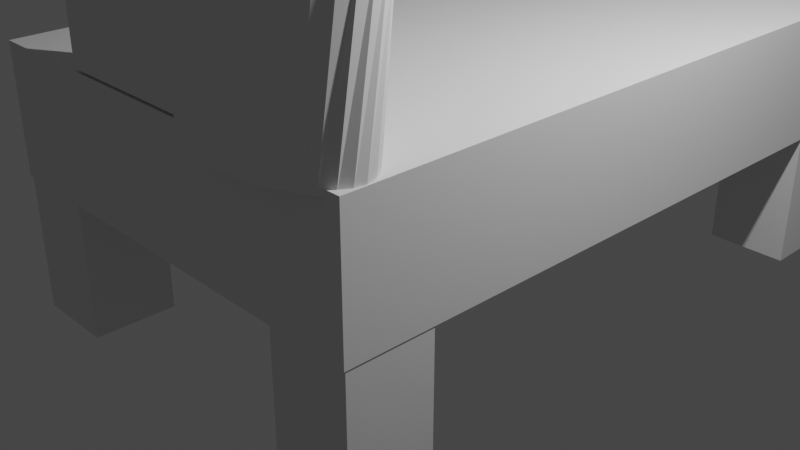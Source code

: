 # Source: BED.blend  (saved by Blender 3.3.6; exported with 4.5.12 LTS)
import bpy
from mathutils import Matrix  # noqa: F401  (used for matrix-valued properties, if any)

bpy.ops.wm.read_factory_settings(use_empty=True)
scene = bpy.context.scene
scene.name = 'Scene'

# ---- collections
col_collection = bpy.data.collections.new('Collection'); scene.collection.children.link(col_collection)

# ---- world
world_world = bpy.data.worlds.new('World'); scene.world = world_world
world_world.use_nodes = True; world_world.node_tree.nodes.clear()
_N = world_world.node_tree.nodes; _L = world_world.node_tree.links
n0 = _N.new('ShaderNodeOutputWorld'); n0.name = 'World Output'; n0.location = (300, 300)
n1 = _N.new('ShaderNodeBackground'); n1.name = 'Background'; n1.location = (10, 300)
n1.inputs[0].default_value = (0.05088, 0.05088, 0.05088, 1.0)
_L.new(n1.outputs[0], n0.inputs[0])
n0.is_active_output = True
world_world.color = (0.05088, 0.05088, 0.05088)
world_world.use_sun_shadow = False
world_world.sun_shadow_jitter_overblur = 0.0

# ---- cameras
cam_camera = bpy.data.cameras.new('Camera')
cam_camera.clip_end = 100.0
cam_camera.ortho_scale = 7.314

# ---- lights
light_light = bpy.data.lights.new('Light', 'POINT')
light_light.transmission_factor = 0.0
light_light.energy = 1000.0
light_light.shadow_soft_size = 0.1
light_light.shadow_maximum_resolution = 0.006
light_light.use_absolute_resolution = True

# ---- meshes
me_cube_001 = bpy.data.meshes.new('Cube.001')
me_cube_001.from_pydata([(-1.0, -1.0, -1.0), (-1.0, -1.0, 1.0), (-1.0, 1.0, -1.0), (-1.0, 1.0, 1.0), (1.0, -1.0, -1.0), (1.0, -1.0, 1.0), (1.0, 1.0, -1.0), (1.0, 1.0, 1.0)], [], [(0, 1, 3, 2), (2, 3, 7, 6), (6, 7, 5, 4), (4, 5, 1, 0), (2, 6, 4, 0), (7, 3, 1, 5)])
_uv = me_cube_001.uv_layers.new(name='UVMap')
_uv.uv.foreach_set('vector', [0.375, 0.0, 0.625, 0.0, 0.625, 0.25, 0.375, 0.25, 0.375, 0.25, 0.625, 0.25, 0.625, 0.5, 0.375, 0.5, 0.375, 0.5, 0.625, 0.5, 0.625, 0.75, 0.375, 0.75, 0.375, 0.75, 0.625, 0.75, 0.625, 1.0, 0.375, 1.0, 0.125, 0.5, 0.375, 0.5, 0.375, 0.75, 0.125, 0.75, 0.625, 0.5, 0.875, 0.5, 0.875, 0.75, 0.625, 0.75])
me_cube_001.update()
me_cube_002 = bpy.data.meshes.new('Cube.002')
me_cube_002.from_pydata([(-1.0, -1.0, -1.0), (-1.0, -1.0, 1.0), (-1.0, 1.0, -1.0), (-1.0, 1.0, 1.0), (1.0, -1.0, -1.0), (1.0, -1.0, 1.0), (1.0, 1.0, -1.0), (1.0, 1.0, 1.0)], [], [(0, 1, 3, 2), (2, 3, 7, 6), (6, 7, 5, 4), (4, 5, 1, 0), (2, 6, 4, 0), (7, 3, 1, 5)])
_uv = me_cube_002.uv_layers.new(name='UVMap')
_uv.uv.foreach_set('vector', [0.375, 0.0, 0.625, 0.0, 0.625, 0.25, 0.375, 0.25, 0.375, 0.25, 0.625, 0.25, 0.625, 0.5, 0.375, 0.5, 0.375, 0.5, 0.625, 0.5, 0.625, 0.75, 0.375, 0.75, 0.375, 0.75, 0.625, 0.75, 0.625, 1.0, 0.375, 1.0, 0.125, 0.5, 0.375, 0.5, 0.375, 0.75, 0.125, 0.75, 0.625, 0.5, 0.875, 0.5, 0.875, 0.75, 0.625, 0.75])
me_cube_002.update()
me_cube_003 = bpy.data.meshes.new('Cube.003')
me_cube_003.from_pydata([(-1.0, -1.0, -1.0), (-1.0, -1.0, 1.0), (-1.0, 1.0, -1.0), (-1.0, 1.0, 1.0), (1.0, -1.0, -1.0), (1.0, -1.0, 1.0), (1.0, 1.0, -1.0), (1.0, 1.0, 1.0)], [], [(0, 1, 3, 2), (2, 3, 7, 6), (6, 7, 5, 4), (4, 5, 1, 0), (2, 6, 4, 0), (7, 3, 1, 5)])
_uv = me_cube_003.uv_layers.new(name='UVMap')
_uv.uv.foreach_set('vector', [0.375, 0.0, 0.625, 0.0, 0.625, 0.25, 0.375, 0.25, 0.375, 0.25, 0.625, 0.25, 0.625, 0.5, 0.375, 0.5, 0.375, 0.5, 0.625, 0.5, 0.625, 0.75, 0.375, 0.75, 0.375, 0.75, 0.625, 0.75, 0.625, 1.0, 0.375, 1.0, 0.125, 0.5, 0.375, 0.5, 0.375, 0.75, 0.125, 0.75, 0.625, 0.5, 0.875, 0.5, 0.875, 0.75, 0.625, 0.75])
me_cube_003.update()
me_cube_004 = bpy.data.meshes.new('Cube.004')
me_cube_004.from_pydata([(-1.0, -1.0, -1.0), (-1.0, -1.0, 1.0), (-1.0, 1.0, -1.0), (-1.0, 1.0, 1.0), (1.0, -1.0, -1.0), (1.0, -1.0, 1.0), (1.0, 1.0, -1.0), (1.0, 1.0, 1.0)], [], [(0, 1, 3, 2), (2, 3, 7, 6), (6, 7, 5, 4), (4, 5, 1, 0), (2, 6, 4, 0), (7, 3, 1, 5)])
_uv = me_cube_004.uv_layers.new(name='UVMap')
_uv.uv.foreach_set('vector', [0.375, 0.0, 0.625, 0.0, 0.625, 0.25, 0.375, 0.25, 0.375, 0.25, 0.625, 0.25, 0.625, 0.5, 0.375, 0.5, 0.375, 0.5, 0.625, 0.5, 0.625, 0.75, 0.375, 0.75, 0.375, 0.75, 0.625, 0.75, 0.625, 1.0, 0.375, 1.0, 0.125, 0.5, 0.375, 0.5, 0.375, 0.75, 0.125, 0.75, 0.625, 0.5, 0.875, 0.5, 0.875, 0.75, 0.625, 0.75])
me_cube_004.update()
me_cube_005 = bpy.data.meshes.new('Cube.005')
me_cube_005.from_pydata([(-1.0, -1.0, -1.0), (-1.0, -1.0, 1.0), (-1.0, 1.0, -1.0), (-1.0, 1.0, 1.0), (1.0, -1.0, -1.0), (1.0, -1.0, 1.0), (1.0, 1.0, -1.0), (1.0, 1.0, 1.0)], [], [(0, 1, 3, 2), (2, 3, 7, 6), (6, 7, 5, 4), (4, 5, 1, 0), (2, 6, 4, 0), (7, 3, 1, 5)])
_uv = me_cube_005.uv_layers.new(name='UVMap')
_uv.uv.foreach_set('vector', [0.375, 0.0, 0.625, 0.0, 0.625, 0.25, 0.375, 0.25, 0.375, 0.25, 0.625, 0.25, 0.625, 0.5, 0.375, 0.5, 0.375, 0.5, 0.625, 0.5, 0.625, 0.75, 0.375, 0.75, 0.375, 0.75, 0.625, 0.75, 0.625, 1.0, 0.375, 1.0, 0.125, 0.5, 0.375, 0.5, 0.375, 0.75, 0.125, 0.75, 0.625, 0.5, 0.875, 0.5, 0.875, 0.75, 0.625, 0.75])
me_cube_005.update()
me_cube_006 = bpy.data.meshes.new('Cube.006')
me_cube_006.from_pydata([(-1.0, -1.0, -1.0), (-1.0, -1.0, 1.0), (-1.0, 1.0, -1.0), (-1.0, 1.0, 1.0), (1.0, -1.0, -1.0), (1.0, -1.0, 1.0), (1.0, 1.0, -1.0), (1.0, 1.0, 1.0)], [], [(0, 1, 3, 2), (2, 3, 7, 6), (6, 7, 5, 4), (4, 5, 1, 0), (2, 6, 4, 0), (7, 3, 1, 5)])
_uv = me_cube_006.uv_layers.new(name='UVMap')
_uv.uv.foreach_set('vector', [0.375, 0.0, 0.625, 0.0, 0.625, 0.25, 0.375, 0.25, 0.375, 0.25, 0.625, 0.25, 0.625, 0.5, 0.375, 0.5, 0.375, 0.5, 0.625, 0.5, 0.625, 0.75, 0.375, 0.75, 0.375, 0.75, 0.625, 0.75, 0.625, 1.0, 0.375, 1.0, 0.125, 0.5, 0.375, 0.5, 0.375, 0.75, 0.125, 0.75, 0.625, 0.5, 0.875, 0.5, 0.875, 0.75, 0.625, 0.75])
me_cube_006.update()
me_cylinder = bpy.data.meshes.new('Cylinder')
me_cylinder.from_pydata([(0.0, 1.0, -1.0), (-0.2855, 0.832, 1.031), (0.1951, 0.9808, -1.0), (-0.1343, 1.014, 0.9509), (0.3827, 0.9239, -1.0), (0.02196, 1.156, 0.8723), (0.5556, 0.8315, -1.0), (0.1774, 1.255, 0.7987), (0.7071, 0.7071, -1.0), (0.326, 1.305, 0.7328), (0.8315, 0.5556, -1.0), (0.4621, 1.305, 0.6771), (0.9239, 0.3827, -1.0), (0.5805, 1.255, 0.6339), (0.9808, 0.1951, -1.0), (0.6765, 1.156, 0.6047), (1.0, 0.0, -1.0), (0.7465, 1.013, 0.5907), (0.9808, -0.1951, -1.0), (0.7879, 0.8315, 0.5925), (0.9239, -0.3827, -1.0), (0.799, 0.6178, 0.6099), (0.8315, -0.5556, -1.0), (0.7793, 0.3803, 0.6423), (0.7071, -0.7071, -1.0), (0.7297, 0.1282, 0.6884), (0.5556, -0.8315, -1.0), (0.6521, -0.1288, 0.7466), (0.3827, -0.9239, -1.0), (0.5494, -0.3809, 0.8144), (0.1951, -0.9808, -1.0), (0.4256, -0.6183, 0.8894), (0.0, -1.0, -1.0), (0.2855, -0.832, 0.9687), (-0.1951, -0.9808, -1.0), (0.1343, -1.014, 1.049), (-0.3827, -0.9239, -1.0), (-0.02196, -1.156, 1.128), (-0.5556, -0.8315, -1.0), (-0.1774, -1.255, 1.201), (-0.7071, -0.7071, -1.0), (-0.326, -1.305, 1.267), (-0.8315, -0.5556, -1.0), (-0.4621, -1.305, 1.323), (-0.9239, -0.3827, -1.0), (-0.5805, -1.255, 1.366), (-0.9808, -0.1951, -1.0), (-0.6765, -1.156, 1.395), (-1.0, 0.0, -1.0), (-0.7465, -1.013, 1.409), (-0.9808, 0.1951, -1.0), (-0.7879, -0.8315, 1.408), (-0.9239, 0.3827, -1.0), (-0.799, -0.6178, 1.39), (-0.8315, 0.5556, -1.0), (-0.7793, -0.3803, 1.358), (-0.7071, 0.7071, -1.0), (-0.7297, -0.1282, 1.312), (-0.5556, 0.8315, -1.0), (-0.6521, 0.1288, 1.253), (-0.3827, 0.9239, -1.0), (-0.5494, 0.3809, 1.186), (-0.1951, 0.9808, -1.0), (-0.4256, 0.6183, 1.111)], [], [(0, 1, 3, 2), (2, 3, 5, 4), (4, 5, 7, 6), (6, 7, 9, 8), (8, 9, 11, 10), (10, 11, 13, 12), (12, 13, 15, 14), (14, 15, 17, 16), (16, 17, 19, 18), (18, 19, 21, 20), (20, 21, 23, 22), (22, 23, 25, 24), (24, 25, 27, 26), (26, 27, 29, 28), (28, 29, 31, 30), (30, 31, 33, 32), (32, 33, 35, 34), (34, 35, 37, 36), (36, 37, 39, 38), (38, 39, 41, 40), (40, 41, 43, 42), (42, 43, 45, 44), (44, 45, 47, 46), (46, 47, 49, 48), (48, 49, 51, 50), (50, 51, 53, 52), (52, 53, 55, 54), (54, 55, 57, 56), (56, 57, 59, 58), (58, 59, 61, 60), (3, 1, 63, 61, 59, 57, 55, 53, 51, 49, 47, 45, 43, 41, 39, 37, 35, 33, 31, 29, 27, 25, 23, 21, 19, 17, 15, 13, 11, 9, 7, 5), (60, 61, 63, 62), (62, 63, 1, 0), (0, 2, 4, 6, 8, 10, 12, 14, 16, 18, 20, 22, 24, 26, 28, 30, 32, 34, 36, 38, 40, 42, 44, 46, 48, 50, 52, 54, 56, 58, 60, 62)])
_uv = me_cylinder.uv_layers.new(name='UVMap')
_uv.uv.foreach_set('vector', [1.0, 0.5, 1.0, 1.0, 0.9688, 1.0, 0.9688, 0.5, 0.9688, 0.5, 0.9688, 1.0, 0.9375, 1.0, 0.9375, 0.5, 0.9375, 0.5, 0.9375, 1.0, 0.9062, 1.0, 0.9062, 0.5, 0.9062, 0.5, 0.9062, 1.0, 0.875, 1.0, 0.875, 0.5, 0.875, 0.5, 0.875, 1.0, 0.8438, 1.0, 0.8438, 0.5, 0.8438, 0.5, 0.8438, 1.0, 0.8125, 1.0, 0.8125, 0.5, 0.8125, 0.5, 0.8125, 1.0, 0.7812, 1.0, 0.7812, 0.5, 0.7812, 0.5, 0.7812, 1.0, 0.75, 1.0, 0.75, 0.5, 0.75, 0.5, 0.75, 1.0, 0.7188, 1.0, 0.7188, 0.5, 0.7188, 0.5, 0.7188, 1.0, 0.6875, 1.0, 0.6875, 0.5, 0.6875, 0.5, 0.6875, 1.0, 0.6562, 1.0, 0.6562, 0.5, 0.6562, 0.5, 0.6562, 1.0, 0.625, 1.0, 0.625, 0.5, 0.625, 0.5, 0.625, 1.0, 0.5938, 1.0, 0.5938, 0.5, 0.5938, 0.5, 0.5938, 1.0, 0.5625, 1.0, 0.5625, 0.5, 0.5625, 0.5, 0.5625, 1.0, 0.5312, 1.0, 0.5312, 0.5, 0.5312, 0.5, 0.5312, 1.0, 0.5, 1.0, 0.5, 0.5, 0.5, 0.5, 0.5, 1.0, 0.4688, 1.0, 0.4688, 0.5, 0.4688, 0.5, 0.4688, 1.0, 0.4375, 1.0, 0.4375, 0.5, 0.4375, 0.5, 0.4375, 1.0, 0.4062, 1.0, 0.4062, 0.5, 0.4062, 0.5, 0.4062, 1.0, 0.375, 1.0, 0.375, 0.5, 0.375, 0.5, 0.375, 1.0, 0.3438, 1.0, 0.3438, 0.5, 0.3438, 0.5, 0.3438, 1.0, 0.3125, 1.0, 0.3125, 0.5, 0.3125, 0.5, 0.3125, 1.0, 0.2812, 1.0, 0.2812, 0.5, 0.2812, 0.5, 0.2812, 1.0, 0.25, 1.0, 0.25, 0.5, 0.25, 0.5, 0.25, 1.0, 0.2188, 1.0, 0.2188, 0.5, 0.2188, 0.5, 0.2188, 1.0, 0.1875, 1.0, 0.1875, 0.5, 0.1875, 0.5, 0.1875, 1.0, 0.1562, 1.0, 0.1562, 0.5, 0.1562, 0.5, 0.1562, 1.0, 0.125, 1.0, 0.125, 0.5, 0.125, 0.5, 0.125, 1.0, 0.09375, 1.0, 0.09375, 0.5, 0.09375, 0.5, 0.09375, 1.0, 0.0625, 1.0, 0.0625, 0.5, 0.2968, 0.4854, 0.25, 0.49, 0.2032, 0.4854, 0.1582, 0.4717, 0.1167, 0.4496, 0.08029, 0.4197, 0.05045, 0.3833, 0.02827, 0.3418, 0.01461, 0.2968, 0.01, 0.25, 0.01461, 0.2032, 0.02827, 0.1582, 0.05045, 0.1167, 0.08029, 0.08029, 0.1167, 0.05045, 0.1582, 0.02827, 0.2032, 0.01461, 0.25, 0.01, 0.2968, 0.01461, 0.3418, 0.02827, 0.3833, 0.05045, 0.4197, 0.08029, 0.4496, 0.1167, 0.4717, 0.1582, 0.4854, 0.2032, 0.49, 0.25, 0.4854, 0.2968, 0.4717, 0.3418, 0.4496, 0.3833, 0.4197, 0.4197, 0.3833, 0.4496, 0.3418, 0.4717, 0.0625, 0.5, 0.0625, 1.0, 0.03125, 1.0, 0.03125, 0.5, 0.03125, 0.5, 0.03125, 1.0, 0.0, 1.0, 0.0, 0.5, 0.75, 0.49, 0.7968, 0.4854, 0.8418, 0.4717, 0.8833, 0.4496, 0.9197, 0.4197, 0.9496, 0.3833, 0.9717, 0.3418, 0.9854, 0.2968, 0.99, 0.25, 0.9854, 0.2032, 0.9717, 0.1582, 0.9496, 0.1167, 0.9197, 0.08029, 0.8833, 0.05045, 0.8418, 0.02827, 0.7968, 0.01461, 0.75, 0.01, 0.7032, 0.01461, 0.6582, 0.02827, 0.6167, 0.05045, 0.5803, 0.08029, 0.5504, 0.1167, 0.5283, 0.1582, 0.5146, 0.2032, 0.51, 0.25, 0.5146, 0.2968, 0.5283, 0.3418, 0.5504, 0.3833, 0.5803, 0.4197, 0.6167, 0.4496, 0.6582, 0.4717, 0.7032, 0.4854])
me_cylinder.update()

# ---- objects
ob_light = bpy.data.objects.new('Light', light_light)
ob_camera = bpy.data.objects.new('Camera', cam_camera)
ob_cube = bpy.data.objects.new('Cube', me_cube_001)
ob_cube_001 = bpy.data.objects.new('Cube.001', me_cube_002)
ob_cube_002 = bpy.data.objects.new('Cube.002', me_cube_003)
ob_cube_003 = bpy.data.objects.new('Cube.003', me_cube_004)
ob_cube_004 = bpy.data.objects.new('Cube.004', me_cube_005)
ob_cube_005 = bpy.data.objects.new('Cube.005', me_cube_006)
ob_cylinder = bpy.data.objects.new('Cylinder', me_cylinder)

# ---- transforms, parenting, visibility, modifiers, constraints
ob_light.location = (4.076, 1.005, 5.904)
ob_light.rotation_euler = (0.6503, 0.05522, 1.866)
ob_light.lock_rotations_4d = False
ob_light.empty_display_type = 'ARROWS'
ob_light.color = (0.0, 0.0, 0.0, 0.0)
ob_light.lineart.crease_threshold = 0.0
ob_camera.location = (7.359, -6.926, 4.958)
ob_camera.rotation_euler = (1.109, 0.0, 0.8149)
ob_camera.lock_rotations_4d = False
ob_camera.empty_display_type = 'ARROWS'
ob_camera.color = (0.0, 0.0, 0.0, 0.0)
ob_camera.display_type = 'WIRE'
ob_camera.lineart.crease_threshold = 0.0
ob_cube.location = (0.0, 0.8994, 1.236)
ob_cube.scale = (2.343, 3.636, 0.6825)
ob_cube_001.location = (-1.885, -2.275, -0.1355)
ob_cube_001.scale = (0.4395, 0.4452, 0.772)
ob_cube_002.location = (1.897, -2.275, -0.1355)
ob_cube_002.scale = (0.4395, 0.4452, 0.772)
ob_cube_003.location = (1.897, 4.071, -0.1355)
ob_cube_003.scale = (0.4395, 0.4452, 0.772)
ob_cube_004.location = (-1.89, 4.071, -0.1355)
ob_cube_004.scale = (0.4395, 0.4452, 0.772)
ob_cube_005.location = (0.0, -2.464, 2.952)
ob_cube_005.scale = (1.1, 0.2803, 1.0)
ob_cylinder.location = (1.337, -2.495, 2.878)
ob_cylinder.scale = (1.0, 0.5177, 1.0)

# ---- collection membership
col_collection.objects.link(ob_light)
col_collection.objects.link(ob_camera)
col_collection.objects.link(ob_cube)
col_collection.objects.link(ob_cube_001)
col_collection.objects.link(ob_cube_002)
col_collection.objects.link(ob_cube_003)
col_collection.objects.link(ob_cube_004)
col_collection.objects.link(ob_cube_005)
col_collection.objects.link(ob_cylinder)

# ---- scene / render settings (as saved in the file)
scene.camera = ob_camera
scene.frame_start = 1; scene.frame_end = 250; scene.frame_set(1)
scene.render.engine = 'BLENDER_EEVEE_NEXT'
scene.cycles.sampling_pattern = 'TABULATED_SOBOL'
scene.cycles.use_light_tree = False
scene.view_settings.view_transform = 'Filmic'
bpy.context.view_layer.update()
